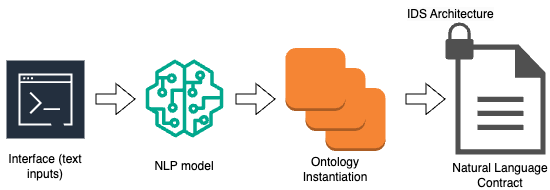

The diagram above was exported from draw.io. Its source (the exported page's mxGraphModel, read from the mxfile embedded in the PNG):
<mxGraphModel dx="861" dy="761" grid="1" gridSize="10" guides="1" tooltips="1" connect="1" arrows="1" fold="1" page="1" pageScale="1" pageWidth="827" pageHeight="1169" math="0" shadow="0">
  <root>
    <mxCell id="0" />
    <mxCell id="1" parent="0" />
    <mxCell id="7xftDefPlg_W26gxCF9C-1" value="" style="sketch=0;outlineConnect=0;fontColor=#232F3E;gradientColor=none;strokeColor=#ffffff;fillColor=#232F3E;dashed=0;verticalLabelPosition=middle;verticalAlign=bottom;align=center;html=1;whiteSpace=wrap;fontSize=10;fontStyle=1;spacing=3;shape=mxgraph.aws4.productIcon;prIcon=mxgraph.aws4.command_line_interface;" vertex="1" parent="1">
      <mxGeometry x="190" y="279" width="80" height="80" as="geometry" />
    </mxCell>
    <mxCell id="7xftDefPlg_W26gxCF9C-20" value="" style="sketch=0;outlineConnect=0;fontColor=#232F3E;gradientColor=none;fillColor=#01A88D;strokeColor=none;dashed=0;verticalLabelPosition=bottom;verticalAlign=top;align=center;html=1;fontSize=12;fontStyle=0;aspect=fixed;pointerEvents=1;shape=mxgraph.aws4.sagemaker_model;" vertex="1" parent="1">
      <mxGeometry x="330" y="279" width="78" height="78" as="geometry" />
    </mxCell>
    <mxCell id="7xftDefPlg_W26gxCF9C-21" value="" style="outlineConnect=0;dashed=0;verticalLabelPosition=bottom;verticalAlign=top;align=center;html=1;shape=mxgraph.aws3.instance;fillColor=#F58534;gradientColor=none;" vertex="1" parent="1">
      <mxGeometry x="510" y="307.5" width="60" height="63" as="geometry" />
    </mxCell>
    <mxCell id="7xftDefPlg_W26gxCF9C-22" value="" style="outlineConnect=0;dashed=0;verticalLabelPosition=bottom;verticalAlign=top;align=center;html=1;shape=mxgraph.aws3.instance;fillColor=#F58534;gradientColor=none;" vertex="1" parent="1">
      <mxGeometry x="490" y="287.5" width="60" height="63" as="geometry" />
    </mxCell>
    <mxCell id="7xftDefPlg_W26gxCF9C-23" value="" style="outlineConnect=0;dashed=0;verticalLabelPosition=bottom;verticalAlign=top;align=center;html=1;shape=mxgraph.aws3.instance;fillColor=#F58534;gradientColor=none;" vertex="1" parent="1">
      <mxGeometry x="470" y="267.5" width="60" height="63" as="geometry" />
    </mxCell>
    <mxCell id="7xftDefPlg_W26gxCF9C-24" value="" style="sketch=0;pointerEvents=1;shadow=0;dashed=0;html=1;strokeColor=none;fillColor=#505050;labelPosition=center;verticalLabelPosition=bottom;verticalAlign=top;outlineConnect=0;align=center;shape=mxgraph.office.concepts.document;" vertex="1" parent="1">
      <mxGeometry x="640" y="264" width="90" height="110" as="geometry" />
    </mxCell>
    <mxCell id="7xftDefPlg_W26gxCF9C-25" value="" style="shape=flexArrow;endArrow=classic;html=1;rounded=0;" edge="1" parent="1">
      <mxGeometry width="50" height="50" relative="1" as="geometry">
        <mxPoint x="280" y="318.5" as="sourcePoint" />
        <mxPoint x="320" y="318.5" as="targetPoint" />
      </mxGeometry>
    </mxCell>
    <mxCell id="7xftDefPlg_W26gxCF9C-26" value="" style="shape=flexArrow;endArrow=classic;html=1;rounded=0;" edge="1" parent="1">
      <mxGeometry width="50" height="50" relative="1" as="geometry">
        <mxPoint x="420" y="318.5" as="sourcePoint" />
        <mxPoint x="460" y="318.5" as="targetPoint" />
      </mxGeometry>
    </mxCell>
    <mxCell id="7xftDefPlg_W26gxCF9C-28" value="" style="shape=flexArrow;endArrow=classic;html=1;rounded=0;" edge="1" parent="1">
      <mxGeometry width="50" height="50" relative="1" as="geometry">
        <mxPoint x="590" y="318.5" as="sourcePoint" />
        <mxPoint x="630" y="318.5" as="targetPoint" />
      </mxGeometry>
    </mxCell>
    <mxCell id="7xftDefPlg_W26gxCF9C-29" value="Interface (text inputs)" style="text;html=1;align=center;verticalAlign=middle;whiteSpace=wrap;rounded=0;" vertex="1" parent="1">
      <mxGeometry x="185" y="370.5" width="90" height="30" as="geometry" />
    </mxCell>
    <mxCell id="7xftDefPlg_W26gxCF9C-30" value="NLP model" style="text;html=1;align=center;verticalAlign=middle;whiteSpace=wrap;rounded=0;" vertex="1" parent="1">
      <mxGeometry x="324" y="370.5" width="90" height="30" as="geometry" />
    </mxCell>
    <mxCell id="7xftDefPlg_W26gxCF9C-31" value="Ontology Instantiation" style="text;html=1;align=center;verticalAlign=middle;whiteSpace=wrap;rounded=0;" vertex="1" parent="1">
      <mxGeometry x="475" y="374" width="90" height="30" as="geometry" />
    </mxCell>
    <mxCell id="7xftDefPlg_W26gxCF9C-32" value="Natural Language Contract" style="text;html=1;align=center;verticalAlign=middle;whiteSpace=wrap;rounded=0;" vertex="1" parent="1">
      <mxGeometry x="635" y="380" width="100" height="30" as="geometry" />
    </mxCell>
    <mxCell id="7xftDefPlg_W26gxCF9C-34" value="" style="sketch=0;pointerEvents=1;shadow=0;dashed=0;html=1;strokeColor=none;fillColor=#505050;labelPosition=center;verticalLabelPosition=bottom;verticalAlign=top;outlineConnect=0;align=center;shape=mxgraph.office.security.lock_protected;" vertex="1" parent="1">
      <mxGeometry x="630" y="242" width="28" height="37" as="geometry" />
    </mxCell>
    <mxCell id="7xftDefPlg_W26gxCF9C-35" value="&lt;span style=&quot;color: rgb(0, 0, 0); font-family: Helvetica; font-size: 12px; font-style: normal; font-variant-ligatures: normal; font-variant-caps: normal; font-weight: 400; letter-spacing: normal; orphans: 2; text-align: center; text-indent: 0px; text-transform: none; widows: 2; word-spacing: 0px; -webkit-text-stroke-width: 0px; white-space: nowrap; background-color: rgb(251, 251, 251); text-decoration-thickness: initial; text-decoration-style: initial; text-decoration-color: initial; display: inline !important; float: none;&quot;&gt;IDS Architecture&lt;/span&gt;" style="text;whiteSpace=wrap;html=1;" vertex="1" parent="1">
      <mxGeometry x="590" y="220" width="120" height="40" as="geometry" />
    </mxCell>
  </root>
</mxGraphModel>